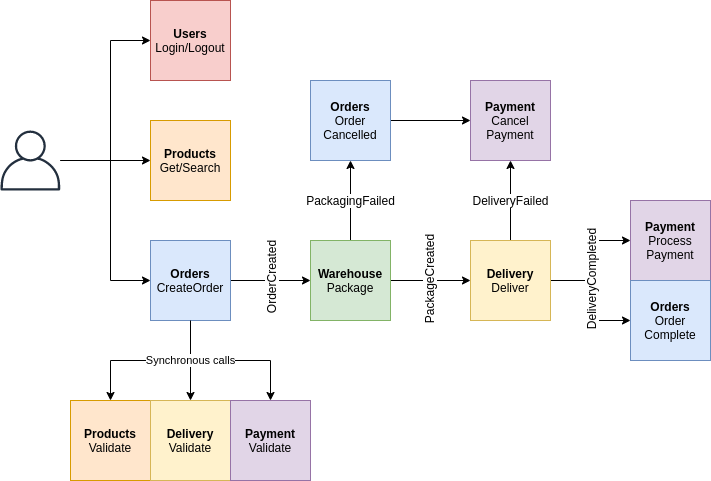

The diagram above was exported from draw.io. Its source (the exported page's mxGraphModel, read from the mxfile embedded in the PNG):
<mxGraphModel dx="1741" dy="2023" grid="1" gridSize="10" guides="1" tooltips="1" connect="1" arrows="1" fold="1" page="1" pageScale="1" pageWidth="827" pageHeight="1169" math="0" shadow="0">
  <root>
    <mxCell id="0" />
    <mxCell id="1" parent="0" />
    <mxCell id="2" style="edgeStyle=orthogonalEdgeStyle;rounded=0;orthogonalLoop=1;jettySize=auto;html=1;entryX=0;entryY=0.5;entryDx=0;entryDy=0;" parent="1" source="26" target="30" edge="1">
      <mxGeometry relative="1" as="geometry" />
    </mxCell>
    <mxCell id="5" style="edgeStyle=orthogonalEdgeStyle;rounded=0;orthogonalLoop=1;jettySize=auto;html=1;startArrow=none;startFill=0;strokeWidth=1;" parent="1" source="9" target="21" edge="1">
      <mxGeometry relative="1" as="geometry" />
    </mxCell>
    <mxCell id="6" value="OrderCreated" style="text;html=1;align=center;verticalAlign=middle;resizable=0;points=[];labelBackgroundColor=#ffffff;rotation=-90;" parent="5" vertex="1" connectable="0">
      <mxGeometry y="2" relative="1" as="geometry">
        <mxPoint as="offset" />
      </mxGeometry>
    </mxCell>
    <mxCell id="7" style="edgeStyle=orthogonalEdgeStyle;rounded=0;orthogonalLoop=1;jettySize=auto;html=1;startArrow=none;startFill=0;strokeWidth=1;" parent="1" source="9" target="14" edge="1">
      <mxGeometry relative="1" as="geometry" />
    </mxCell>
    <mxCell id="8" style="edgeStyle=orthogonalEdgeStyle;rounded=0;orthogonalLoop=1;jettySize=auto;html=1;startArrow=none;startFill=0;strokeWidth=1;" parent="1" source="9" target="16" edge="1">
      <mxGeometry relative="1" as="geometry" />
    </mxCell>
    <mxCell id="9" value="&lt;b&gt;Orders&lt;/b&gt;&lt;br&gt;CreateOrder" style="whiteSpace=wrap;html=1;aspect=fixed;fillColor=#dae8fc;strokeColor=#6c8ebf;" parent="1" vertex="1">
      <mxGeometry x="-618" y="-880" width="80" height="80" as="geometry" />
    </mxCell>
    <mxCell id="10" style="edgeStyle=orthogonalEdgeStyle;rounded=0;orthogonalLoop=1;jettySize=auto;html=1;startArrow=none;startFill=0;" parent="1" source="13" target="28" edge="1">
      <mxGeometry relative="1" as="geometry">
        <Array as="points">
          <mxPoint x="-678" y="-960" />
          <mxPoint x="-678" y="-960" />
        </Array>
      </mxGeometry>
    </mxCell>
    <mxCell id="11" style="edgeStyle=orthogonalEdgeStyle;rounded=0;orthogonalLoop=1;jettySize=auto;html=1;startArrow=none;startFill=0;" parent="1" source="13" target="9" edge="1">
      <mxGeometry relative="1" as="geometry">
        <Array as="points">
          <mxPoint x="-658" y="-960" />
          <mxPoint x="-658" y="-840" />
        </Array>
      </mxGeometry>
    </mxCell>
    <mxCell id="12" style="edgeStyle=orthogonalEdgeStyle;rounded=0;orthogonalLoop=1;jettySize=auto;html=1;entryX=0;entryY=0.5;entryDx=0;entryDy=0;startArrow=none;startFill=0;" parent="1" source="13" target="29" edge="1">
      <mxGeometry relative="1" as="geometry">
        <Array as="points">
          <mxPoint x="-658" y="-960" />
          <mxPoint x="-658" y="-1080" />
        </Array>
      </mxGeometry>
    </mxCell>
    <mxCell id="13" value="" style="outlineConnect=0;fontColor=#232F3E;gradientColor=none;fillColor=#232F3E;strokeColor=none;dashed=0;verticalLabelPosition=bottom;verticalAlign=top;align=center;html=1;fontSize=12;fontStyle=0;aspect=fixed;pointerEvents=1;shape=mxgraph.aws4.user;" parent="1" vertex="1">
      <mxGeometry x="-768" y="-990" width="60" height="60" as="geometry" />
    </mxCell>
    <mxCell id="14" value="&lt;b&gt;Products&lt;/b&gt;&lt;br&gt;Validate" style="whiteSpace=wrap;html=1;aspect=fixed;fillColor=#ffe6cc;strokeColor=#d79b00;" parent="1" vertex="1">
      <mxGeometry x="-698" y="-720" width="80" height="80" as="geometry" />
    </mxCell>
    <mxCell id="15" value="&lt;b&gt;Delivery&lt;/b&gt;&lt;br&gt;Validate" style="whiteSpace=wrap;html=1;aspect=fixed;fillColor=#fff2cc;strokeColor=#d6b656;" parent="1" vertex="1">
      <mxGeometry x="-618" y="-720" width="80" height="80" as="geometry" />
    </mxCell>
    <mxCell id="16" value="&lt;b&gt;Payment&lt;/b&gt;&lt;br&gt;Validate" style="whiteSpace=wrap;html=1;aspect=fixed;fillColor=#e1d5e7;strokeColor=#9673a6;" parent="1" vertex="1">
      <mxGeometry x="-538" y="-720" width="80" height="80" as="geometry" />
    </mxCell>
    <mxCell id="17" style="edgeStyle=orthogonalEdgeStyle;rounded=0;orthogonalLoop=1;jettySize=auto;html=1;startArrow=none;startFill=0;strokeWidth=1;" parent="1" source="21" target="26" edge="1">
      <mxGeometry relative="1" as="geometry" />
    </mxCell>
    <mxCell id="18" value="PackageCreated" style="text;html=1;align=center;verticalAlign=middle;resizable=0;points=[];labelBackgroundColor=#ffffff;rotation=-90;" parent="17" vertex="1" connectable="0">
      <mxGeometry x="-0.05" y="1" relative="1" as="geometry">
        <mxPoint y="1" as="offset" />
      </mxGeometry>
    </mxCell>
    <mxCell id="e6SX_MlAZT3t-glp59RD-39" value="PackagingFailed" style="edgeStyle=orthogonalEdgeStyle;rounded=0;orthogonalLoop=1;jettySize=auto;html=1;strokeColor=#000000;strokeWidth=1;fontSize=12;" parent="1" source="21" target="32" edge="1">
      <mxGeometry relative="1" as="geometry" />
    </mxCell>
    <mxCell id="21" value="&lt;b&gt;Warehouse&lt;/b&gt;&lt;br&gt;Package" style="whiteSpace=wrap;html=1;aspect=fixed;fillColor=#d5e8d4;strokeColor=#82b366;" parent="1" vertex="1">
      <mxGeometry x="-458" y="-880" width="80" height="80" as="geometry" />
    </mxCell>
    <mxCell id="22" style="edgeStyle=orthogonalEdgeStyle;rounded=0;orthogonalLoop=1;jettySize=auto;html=1;startArrow=none;startFill=0;strokeWidth=1;" parent="1" source="26" target="27" edge="1">
      <mxGeometry relative="1" as="geometry" />
    </mxCell>
    <mxCell id="23" value="DeliveryCompleted" style="text;html=1;align=center;verticalAlign=middle;resizable=0;points=[];labelBackgroundColor=#ffffff;rotation=270;" parent="22" vertex="1" connectable="0">
      <mxGeometry x="0.05" y="-1" relative="1" as="geometry">
        <mxPoint x="-1" y="23" as="offset" />
      </mxGeometry>
    </mxCell>
    <mxCell id="e6SX_MlAZT3t-glp59RD-40" value="DeliveryFailed" style="edgeStyle=orthogonalEdgeStyle;rounded=0;orthogonalLoop=1;jettySize=auto;html=1;entryX=0.5;entryY=1;entryDx=0;entryDy=0;strokeColor=#000000;strokeWidth=1;fontSize=12;" parent="1" source="26" target="31" edge="1">
      <mxGeometry relative="1" as="geometry" />
    </mxCell>
    <mxCell id="26" value="&lt;b&gt;Delivery&lt;/b&gt;&lt;br&gt;Deliver" style="whiteSpace=wrap;html=1;aspect=fixed;fillColor=#fff2cc;strokeColor=#d6b656;" parent="1" vertex="1">
      <mxGeometry x="-298" y="-880" width="80" height="80" as="geometry" />
    </mxCell>
    <mxCell id="27" value="&lt;b&gt;Payment&lt;/b&gt;&lt;br&gt;Process&lt;br&gt;Payment" style="whiteSpace=wrap;html=1;aspect=fixed;fillColor=#e1d5e7;strokeColor=#9673a6;" parent="1" vertex="1">
      <mxGeometry x="-138" y="-920" width="80" height="80" as="geometry" />
    </mxCell>
    <mxCell id="28" value="&lt;b&gt;Products&lt;/b&gt;&lt;br&gt;Get/Search" style="whiteSpace=wrap;html=1;aspect=fixed;fillColor=#ffe6cc;strokeColor=#d79b00;" parent="1" vertex="1">
      <mxGeometry x="-618" y="-1000" width="80" height="80" as="geometry" />
    </mxCell>
    <mxCell id="29" value="&lt;b&gt;Users&lt;/b&gt;&lt;br&gt;Login/Logout" style="whiteSpace=wrap;html=1;aspect=fixed;fillColor=#f8cecc;strokeColor=#b85450;" parent="1" vertex="1">
      <mxGeometry x="-618" y="-1120" width="80" height="80" as="geometry" />
    </mxCell>
    <mxCell id="30" value="&lt;b&gt;Orders&lt;/b&gt;&lt;br&gt;Order&lt;br&gt;Complete" style="whiteSpace=wrap;html=1;aspect=fixed;fillColor=#dae8fc;strokeColor=#6c8ebf;" parent="1" vertex="1">
      <mxGeometry x="-138" y="-840" width="80" height="80" as="geometry" />
    </mxCell>
    <mxCell id="31" value="&lt;b&gt;Payment&lt;/b&gt;&lt;br&gt;Cancel&lt;br&gt;Payment" style="whiteSpace=wrap;html=1;aspect=fixed;fillColor=#e1d5e7;strokeColor=#9673a6;" parent="1" vertex="1">
      <mxGeometry x="-298" y="-1040" width="80" height="80" as="geometry" />
    </mxCell>
    <mxCell id="e6SX_MlAZT3t-glp59RD-37" style="edgeStyle=orthogonalEdgeStyle;rounded=0;orthogonalLoop=1;jettySize=auto;html=1;entryX=0;entryY=0.5;entryDx=0;entryDy=0;strokeColor=#000000;strokeWidth=1;fontSize=12;" parent="1" source="32" target="31" edge="1">
      <mxGeometry relative="1" as="geometry" />
    </mxCell>
    <mxCell id="32" value="&lt;b&gt;Orders&lt;/b&gt;&lt;br&gt;Order&lt;br&gt;Cancelled" style="whiteSpace=wrap;html=1;aspect=fixed;fillColor=#dae8fc;strokeColor=#6c8ebf;" parent="1" vertex="1">
      <mxGeometry x="-458" y="-1040" width="80" height="80" as="geometry" />
    </mxCell>
    <mxCell id="33" value="Synchronous calls" style="edgeStyle=orthogonalEdgeStyle;rounded=0;orthogonalLoop=1;jettySize=auto;html=1;startArrow=none;startFill=0;strokeWidth=1;" parent="1" source="9" target="15" edge="1">
      <mxGeometry relative="1" as="geometry" />
    </mxCell>
  </root>
</mxGraphModel>